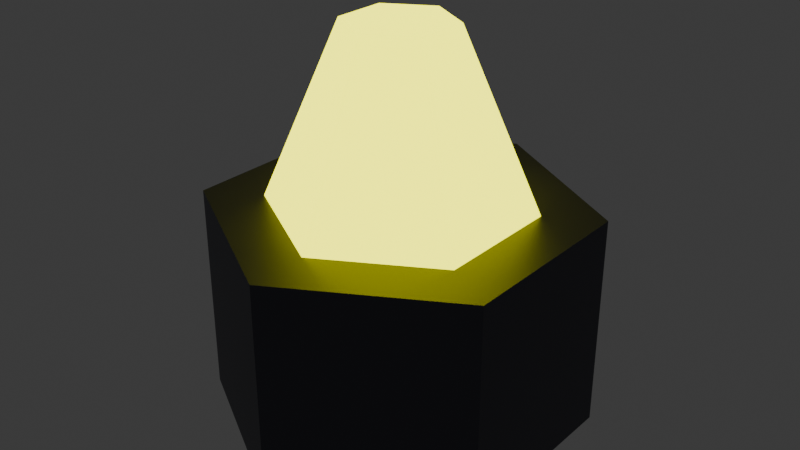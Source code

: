 # Source: tower_buff_lod1.blend  (saved by Blender 4.3.34; exported with 4.5.12 LTS)
import bpy
from mathutils import Matrix  # noqa: F401  (used for matrix-valued properties, if any)

bpy.ops.wm.read_factory_settings(use_empty=True)
scene = bpy.context.scene
scene.name = 'Scene'

# ---- collections
col_collection = bpy.data.collections.new('Collection'); scene.collection.children.link(col_collection)

# ---- materials (node trees are filled in below, after node groups)
mat_darkmetal = bpy.data.materials.new('DarkMetal')
mat_neonyellow = bpy.data.materials.new('NeonYellow')

# ---- material node trees
mat_darkmetal.use_nodes = True; mat_darkmetal.node_tree.nodes.clear()
_N = mat_darkmetal.node_tree.nodes; _L = mat_darkmetal.node_tree.links
n0 = _N.new('ShaderNodeBsdfPrincipled'); n0.name = 'Principled BSDF'; n0.location = (10, 300)
n0.inputs[0].default_value = (0.1, 0.1, 0.12, 1.0)
n0.inputs[1].default_value = 0.8
n1 = _N.new('ShaderNodeOutputMaterial'); n1.name = 'Material Output'; n1.location = (300, 300)
_L.new(n0.outputs[0], n1.inputs[0])
n1.is_active_output = True
mat_neonyellow.use_nodes = True; mat_neonyellow.node_tree.nodes.clear()
_N = mat_neonyellow.node_tree.nodes; _L = mat_neonyellow.node_tree.links
n0 = _N.new('ShaderNodeBsdfPrincipled'); n0.name = 'Principled BSDF'; n0.location = (10, 300)
n0.inputs[0].default_value = (1.0, 1.0, 0.0, 1.0)
n0.inputs[27].default_value = (1.0, 1.0, 0.0, 1.0)
n0.inputs[28].default_value = 3.0
n1 = _N.new('ShaderNodeOutputMaterial'); n1.name = 'Material Output'; n1.location = (300, 300)
_L.new(n0.outputs[0], n1.inputs[0])
n1.is_active_output = True

# ---- world
world_world = bpy.data.worlds.new('World'); scene.world = world_world
world_world.use_nodes = True; world_world.node_tree.nodes.clear()
_N = world_world.node_tree.nodes; _L = world_world.node_tree.links
n0 = _N.new('ShaderNodeOutputWorld'); n0.name = 'World Output'; n0.location = (300, 300)
n1 = _N.new('ShaderNodeBackground'); n1.name = 'Background'; n1.location = (10, 300)
n1.inputs[0].default_value = (0.05088, 0.05088, 0.05088, 1.0)
_L.new(n1.outputs[0], n0.inputs[0])
n0.is_active_output = True
world_world.color = (0.05088, 0.05088, 0.05088)
world_world.sun_shadow_jitter_overblur = 0.0

# ---- meshes
me_cylinder = bpy.data.meshes.new('Cylinder')
me_cylinder.from_pydata([(0.0, 0.35, 0.0), (0.0, 0.35, 0.4), (0.3031, 0.175, 0.0), (0.3031, 0.175, 0.4), (0.3031, -0.175, 0.0), (0.3031, -0.175, 0.4), (0.0, -0.35, 0.0), (0.0, -0.35, 0.4), (-0.3031, -0.175, 0.0), (-0.3031, -0.175, 0.4), (-0.3031, 0.175, 0.0), (-0.3031, 0.175, 0.4), (0.0, 0.25, 0.375), (0.0, 0.1, 0.725), (0.2165, 0.125, 0.375), (0.0866, 0.05, 0.725), (0.2165, -0.125, 0.375), (0.0866, -0.05, 0.725), (0.0, -0.25, 0.375), (0.0, -0.1, 0.725), (-0.2165, -0.125, 0.375), (-0.0866, -0.05, 0.725), (-0.2165, 0.125, 0.375), (-0.0866, 0.05, 0.725)], [], [(0, 1, 3, 2), (2, 3, 5, 4), (4, 5, 7, 6), (6, 7, 9, 8), (3, 1, 11, 9, 7, 5), (8, 9, 11, 10), (10, 11, 1, 0), (0, 2, 4, 6, 8, 10), (12, 13, 15, 14), (14, 15, 17, 16), (16, 17, 19, 18), (18, 19, 21, 20), (15, 13, 23, 21, 19, 17), (20, 21, 23, 22), (22, 23, 13, 12), (12, 14, 16, 18, 20, 22)])
me_cylinder.polygons.foreach_set('material_index', [0, 0, 0, 0, 0, 0, 0, 0, 1, 1, 1, 1, 1, 1, 1, 1])
_uv = me_cylinder.uv_layers.new(name='UVMap')
_uv.uv.foreach_set('vector', [1.0, 0.5, 1.0, 1.0, 0.8333, 1.0, 0.8333, 0.5, 0.8333, 0.5, 0.8333, 1.0, 0.6667, 1.0, 0.6667, 0.5, 0.6667, 0.5, 0.6667, 1.0, 0.5, 1.0, 0.5, 0.5, 0.5, 0.5, 0.5, 1.0, 0.3333, 1.0, 0.3333, 0.5, 0.4578, 0.37, 0.25, 0.49, 0.04215, 0.37, 0.04215, 0.13, 0.25, 0.01, 0.4578, 0.13, 0.3333, 0.5, 0.3333, 1.0, 0.1667, 1.0, 0.1667, 0.5, 0.1667, 0.5, 0.1667, 1.0, -8.941e-08, 1.0, -8.941e-08, 0.5, 0.75, 0.49, 0.9578, 0.37, 0.9578, 0.13, 0.75, 0.01, 0.5422, 0.13, 0.5422, 0.37, 1.0, 0.5, 1.0, 1.0, 0.8333, 1.0, 0.8333, 0.5, 0.8333, 0.5, 0.8333, 1.0, 0.6667, 1.0, 0.6667, 0.5, 0.6667, 0.5, 0.6667, 1.0, 0.5, 1.0, 0.5, 0.5, 0.5, 0.5, 0.5, 1.0, 0.3333, 1.0, 0.3333, 0.5, 0.4578, 0.37, 0.25, 0.49, 0.04215, 0.37, 0.04215, 0.13, 0.25, 0.01, 0.4578, 0.13, 0.3333, 0.5, 0.3333, 1.0, 0.1667, 1.0, 0.1667, 0.5, 0.1667, 0.5, 0.1667, 1.0, -8.941e-08, 1.0, -8.941e-08, 0.5, 0.75, 0.49, 0.9578, 0.37, 0.9578, 0.13, 0.75, 0.01, 0.5422, 0.13, 0.5422, 0.37])
me_cylinder.materials.append(mat_darkmetal)
me_cylinder.materials.append(mat_neonyellow)
me_cylinder.update()

# ---- objects
ob_tower_buff_lod1 = bpy.data.objects.new('tower_buff_lod1', me_cylinder)

# ---- transforms, parenting, visibility, modifiers, constraints
ob_tower_buff_lod1.location = (0.0, 0.0, 0.0)

# ---- collection membership
col_collection.objects.link(ob_tower_buff_lod1)

# ---- scene / render settings (as saved in the file)
scene.frame_start = 1; scene.frame_end = 250; scene.frame_set(1)
scene.render.engine = 'BLENDER_EEVEE_NEXT'
bpy.context.view_layer.update()

# ---- added for rendering (the .blend has no active camera): camera
cam_auto = bpy.data.cameras.new('AutoCamera')
cam_auto.lens = 50.0
cam_auto.sensor_width = 36.0
cam_auto.clip_end = 1000.0
ob_auto_camera = bpy.data.objects.new('AutoCamera', cam_auto)
scene.collection.objects.link(ob_auto_camera)
ob_auto_camera.location = (1.08812, -1.30575, 1.233)
ob_auto_camera.rotation_euler = (1.09748, -7.21219e-08, 0.694738)
scene.camera = ob_auto_camera
bpy.context.view_layer.update()
